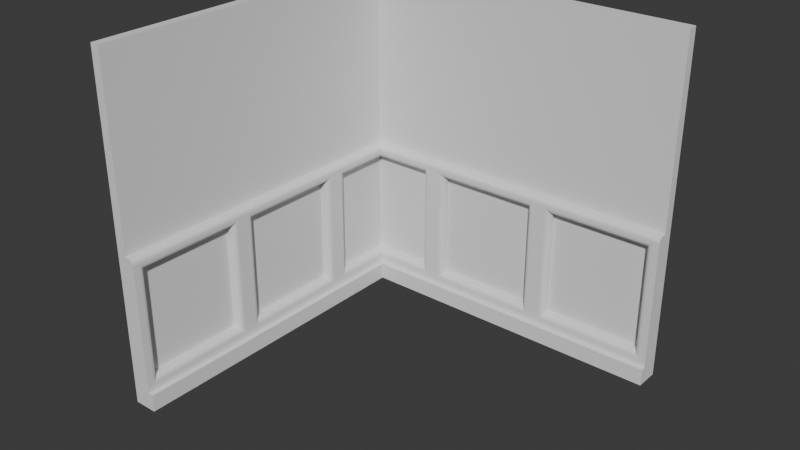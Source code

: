# Source: FI-037_Hallway_Sharp_Corner_Wall.blend  (saved by Blender 4.2.66; exported with 4.5.12 LTS)
import bpy
from mathutils import Matrix  # noqa: F401  (used for matrix-valued properties, if any)

bpy.ops.wm.read_factory_settings(use_empty=True)
scene = bpy.context.scene
scene.name = 'Scene'

# ---- collections
col_collection = bpy.data.collections.new('Collection'); scene.collection.children.link(col_collection)
col_export = bpy.data.collections.new('Export'); scene.collection.children.link(col_export)
col_export_001 = bpy.data.collections.new('Export.001'); col_export.children.link(col_export_001)

# ---- world
world_world = bpy.data.worlds.new('World'); scene.world = world_world
world_world.use_nodes = True; world_world.node_tree.nodes.clear()
_N = world_world.node_tree.nodes; _L = world_world.node_tree.links
n0 = _N.new('ShaderNodeOutputWorld'); n0.name = 'World Output'; n0.location = (300, 300)
n1 = _N.new('ShaderNodeBackground'); n1.name = 'Background'; n1.location = (10, 300)
n1.inputs[0].default_value = (0.05088, 0.05088, 0.05088, 1.0)
_L.new(n1.outputs[0], n0.inputs[0])
n0.is_active_output = True
world_world.color = (0.05088, 0.05088, 0.05088)
world_world.sun_shadow_jitter_overblur = 0.0

# ---- meshes
me_cube_002 = bpy.data.meshes.new('Cube.002')
me_cube_002.from_pydata([(-1.192e-07, -2.0, 0.0), (-1.192e-07, -2.0, 2.0), (0.05444, -2.0, 0.0), (0.05444, -2.0, 2.0), (-1.192e-07, -2.0, 0.9), (0.05444, -2.0, 0.9), (0.0, -0.5196, 0.0), (0.0, -1.26, 0.0), (0.0, -1.26, 2.0), (0.0, -0.5196, 2.0), (0.05444, -1.26, 0.0), (0.05444, -0.5196, 0.0), (0.05444, -0.5196, 2.0), (0.05444, -1.26, 2.0), (0.05444, -0.5196, 0.9), (0.05444, -1.26, 0.9), (0.0, -1.26, 0.9), (0.0, -0.5196, 0.9), (0.05444, -2.0, 0.1), (-1.192e-07, -2.0, 0.1), (0.0, -1.26, 0.1), (0.0, -0.5196, 0.1), (0.05444, -0.5196, 0.1), (0.05444, -1.26, 0.1), (0.05444, -0.5937, 0.82), (0.05444, -1.186, 0.82), (0.05444, -0.5937, 0.18), (0.05444, -1.186, 0.18), (0.05444, -0.4456, 0.82), (0.05444, -0.4456, 0.18), (0.05444, -1.334, 0.82), (0.05444, -1.927, 0.82), (0.05444, -1.927, 0.18), (0.05444, -1.334, 0.18), (0.11, -2.0, 0.1), (0.11, -0.5196, 0.1), (0.11, -1.26, 0.1), (0.1378, -0.5196, 0.0), (0.1378, -2.0, 0.1), (0.1378, -2.0, 0.0), (0.1378, -1.26, 0.0), (0.1378, -0.5196, 0.1), (0.1378, -1.26, 0.1), (0.11, -1.26, 0.8703), (0.07701, -1.26, 0.9), (0.1075, -1.26, 0.8817), (0.1003, -1.26, 0.8913), (0.08964, -1.26, 0.8977), (0.07701, -2.0, 0.9), (0.11, -2.0, 0.8703), (0.1075, -2.0, 0.8817), (0.1003, -2.0, 0.8913), (0.08964, -2.0, 0.8977), (0.07701, -0.5196, 0.9), (0.11, -0.5196, 0.8703), (0.08964, -0.5196, 0.8977), (0.1003, -0.5196, 0.8913), (0.1075, -0.5196, 0.8817), (0.07701, -0.5937, 0.82), (0.11, -0.564, 0.8521), (0.08964, -0.5914, 0.8224), (0.1003, -0.585, 0.8294), (0.1075, -0.5753, 0.8398), (0.11, -1.216, 0.8521), (0.07701, -1.186, 0.82), (0.1075, -1.205, 0.8398), (0.1003, -1.195, 0.8294), (0.08964, -1.189, 0.8224), (0.07701, -0.5937, 0.18), (0.11, -0.564, 0.1479), (0.08964, -0.5914, 0.1776), (0.1003, -0.585, 0.1706), (0.1075, -0.5753, 0.1602), (0.11, -1.216, 0.1479), (0.07701, -1.186, 0.18), (0.1075, -1.205, 0.1602), (0.1003, -1.195, 0.1706), (0.08964, -1.189, 0.1776), (0.11, -0.4753, 0.8521), (0.07701, -0.4456, 0.82), (0.1075, -0.4639, 0.8398), (0.1003, -0.4543, 0.8294), (0.08964, -0.4478, 0.8224), (0.11, -0.4753, 0.1479), (0.07701, -0.4456, 0.18), (0.1075, -0.4639, 0.1602), (0.1003, -0.4543, 0.1706), (0.08964, -0.4478, 0.1776), (0.07701, -1.334, 0.82), (0.11, -1.305, 0.8521), (0.08964, -1.332, 0.8224), (0.1003, -1.326, 0.8294), (0.1075, -1.316, 0.8398), (0.11, -1.957, 0.8521), (0.07701, -1.927, 0.82), (0.1075, -1.945, 0.8398), (0.1003, -1.936, 0.8294), (0.08964, -1.929, 0.8224), (0.11, -1.957, 0.1479), (0.07701, -1.927, 0.18), (0.1075, -1.945, 0.1602), (0.1003, -1.936, 0.1706), (0.08964, -1.929, 0.1776), (0.07701, -1.334, 0.18), (0.11, -1.305, 0.1479), (0.08964, -1.332, 0.1776), (0.1003, -1.326, 0.1706), (0.1075, -1.316, 0.1602), (0.05444, -0.05667, 0.9), (0.05444, -0.05667, 0.1), (0.05444, -0.05667, 0.18), (0.11, -0.1122, 0.1), (0.1378, -0.14, 0.0), (0.1378, -0.14, 0.1), (0.07701, -0.07924, 0.9), (0.11, -0.1122, 0.8521), (0.1075, -0.1097, 0.8398), (0.1003, -0.1026, 0.8294), (0.08964, -0.09186, 0.8224), (0.07701, -0.07924, 0.82), (0.07701, -0.07924, 0.18), (0.1075, -0.1097, 0.1602), (2.0, -5.96e-08, 0.0), (2.0, -5.96e-08, 2.0), (2.0, -0.05667, 0.0), (2.0, -0.05667, 2.0), (2.0, -5.96e-08, 0.9), (2.0, -0.05667, 0.9), (0.5174, -1.788e-07, 0.0), (1.258, -1.788e-07, 0.0), (1.258, -1.788e-07, 2.0), (0.5174, -1.788e-07, 2.0), (1.258, -0.05667, 0.0), (0.5174, -0.05667, 0.0), (0.5174, -0.05667, 2.0), (1.258, -0.05667, 2.0), (0.5174, -0.05667, 0.9), (1.258, -0.05667, 0.9), (1.258, -1.788e-07, 0.9), (0.5174, -1.788e-07, 0.9), (2.0, -0.05667, 0.1), (2.0, -5.96e-08, 0.1), (1.258, -1.788e-07, 0.1), (0.5174, -1.788e-07, 0.1), (0.5174, -0.05667, 0.1), (1.258, -0.05667, 0.1), (0.5915, -0.05667, 0.82), (1.184, -0.05667, 0.82), (0.5915, -0.05667, 0.18), (1.184, -0.05667, 0.18), (0.4433, -0.05667, 0.82), (0.4433, -0.05667, 0.18), (1.332, -0.05667, 0.82), (1.925, -0.05667, 0.82), (1.925, -0.05667, 0.18), (1.332, -0.05667, 0.18), (2.0, -0.1122, 0.1), (0.5174, -0.1122, 0.1), (1.258, -0.1122, 0.1), (0.5174, -0.14, 0.0), (2.0, -0.14, 0.1), (2.0, -0.14, 0.0), (1.258, -0.14, 0.0), (0.5174, -0.14, 0.1), (1.258, -0.14, 0.1), (1.258, -0.1122, 0.8703), (1.258, -0.07924, 0.9), (1.258, -0.1097, 0.8817), (1.258, -0.1026, 0.8913), (1.258, -0.09186, 0.8977), (2.0, -0.07924, 0.9), (2.0, -0.1122, 0.8703), (2.0, -0.1097, 0.8817), (2.0, -0.1026, 0.8913), (2.0, -0.09186, 0.8977), (0.5174, -0.07924, 0.9), (0.5174, -0.1122, 0.8703), (0.5174, -0.09186, 0.8977), (0.5174, -0.1026, 0.8913), (0.5174, -0.1097, 0.8817), (0.5915, -0.07924, 0.82), (0.5617, -0.1122, 0.8521), (0.5892, -0.09186, 0.8224), (0.5828, -0.1026, 0.8294), (0.5731, -0.1097, 0.8398), (1.214, -0.1122, 0.8521), (1.184, -0.07924, 0.82), (1.202, -0.1097, 0.8398), (1.193, -0.1026, 0.8294), (1.186, -0.09186, 0.8224), (0.5915, -0.07924, 0.18), (0.5617, -0.1122, 0.1479), (0.5892, -0.09186, 0.1776), (0.5828, -0.1026, 0.1706), (0.5731, -0.1097, 0.1602), (1.214, -0.1122, 0.1479), (1.184, -0.07924, 0.18), (1.202, -0.1097, 0.1602), (1.193, -0.1026, 0.1706), (1.186, -0.09186, 0.1776), (0.4731, -0.1122, 0.8521), (0.4433, -0.07924, 0.82), (0.4617, -0.1097, 0.8398), (0.452, -0.1026, 0.8294), (0.4456, -0.09186, 0.8224), (0.4731, -0.1122, 0.1479), (0.4433, -0.07924, 0.18), (0.4617, -0.1097, 0.1602), (0.452, -0.1026, 0.1706), (0.4456, -0.09186, 0.1776), (1.332, -0.07924, 0.82), (1.302, -0.1122, 0.8521), (1.33, -0.09186, 0.8224), (1.324, -0.1026, 0.8294), (1.314, -0.1097, 0.8398), (1.955, -0.1122, 0.8521), (1.925, -0.07924, 0.82), (1.943, -0.1097, 0.8398), (1.934, -0.1026, 0.8294), (1.927, -0.09186, 0.8224), (1.955, -0.1122, 0.1479), (1.925, -0.07924, 0.18), (1.943, -0.1097, 0.1602), (1.934, -0.1026, 0.1706), (1.927, -0.09186, 0.1776), (1.332, -0.07924, 0.18), (1.302, -0.1122, 0.1479), (1.33, -0.09186, 0.1776), (1.324, -0.1026, 0.1706), (1.314, -0.1097, 0.1602), (0.0, -2.384e-07, 2.0), (0.05444, -0.05667, 0.0), (0.0, -2.384e-07, 0.9), (0.0, -2.98e-07, 0.0), (0.05444, -0.05667, 2.0), (0.0, -2.384e-07, 0.1), (0.05444, -0.05667, 0.82), (0.08964, -0.09186, 0.8977), (0.1003, -0.1026, 0.8913), (0.1075, -0.1097, 0.8817), (0.08964, -0.09186, 0.1776), (0.1003, -0.1026, 0.1706), (0.11, -0.1122, 0.1479), (0.11, -0.1122, 0.8703)], [], [(15, 13, 3, 5), (5, 3, 1, 4), (7, 10, 2, 0), (13, 8, 1, 3), (18, 5, 4, 19), (19, 4, 16, 20), (20, 16, 17, 21), (23, 22, 35, 36), (43, 36, 73, 63), (234, 230, 9, 12), (12, 9, 8, 13), (233, 231, 11, 6), (6, 11, 10, 7), (108, 234, 12, 14), (14, 12, 13, 15), (4, 1, 8, 16), (16, 8, 9, 17), (2, 10, 40, 39), (7, 20, 21, 6), (0, 19, 20, 7), (22, 23, 42, 41), (2, 18, 19, 0), (26, 24, 25, 27), (18, 23, 36, 34), (243, 54, 78, 115), (34, 36, 104, 98), (110, 236, 28, 29), (32, 31, 94, 99), (36, 35, 69, 73), (33, 30, 31, 32), (110, 29, 84, 120), (33, 32, 99, 103), (26, 27, 74, 68), (54, 35, 83, 78), (25, 24, 58, 64), (36, 43, 89, 104), (54, 43, 63, 59), (35, 54, 59, 69), (31, 30, 88, 94), (14, 15, 44, 53), (108, 14, 53, 114), (5, 18, 34, 49, 50, 51, 52, 48), (24, 26, 68, 58), (49, 34, 98, 93), (27, 25, 64, 74), (30, 33, 103, 88), (43, 49, 93, 89), (29, 28, 79, 84), (37, 41, 42, 40), (112, 113, 41, 37), (40, 42, 38, 39), (109, 22, 41, 113), (18, 2, 39, 38), (23, 18, 38, 42), (10, 11, 37, 40), (44, 48, 52, 47), (47, 52, 51, 46), (46, 51, 50, 45), (45, 50, 49, 43), (114, 53, 55, 237), (237, 55, 56, 238), (238, 56, 57, 239), (239, 57, 54, 243), (53, 44, 47, 55), (55, 47, 46, 56), (56, 46, 45, 57), (57, 45, 43, 54), (59, 63, 65, 62), (62, 65, 66, 61), (61, 66, 67, 60), (60, 67, 64, 58), (58, 68, 70, 60), (60, 70, 71, 61), (61, 71, 72, 62), (62, 72, 69, 59), (63, 73, 75, 65), (65, 75, 76, 66), (66, 76, 77, 67), (67, 77, 74, 64), (68, 74, 77, 70), (70, 77, 76, 71), (71, 76, 75, 72), (72, 75, 73, 69), (115, 78, 80, 116), (116, 80, 81, 117), (117, 81, 82, 118), (118, 82, 79, 119), (78, 83, 85, 80), (80, 85, 86, 81), (81, 86, 87, 82), (82, 87, 84, 79), (120, 84, 87, 240), (240, 87, 86, 241), (241, 86, 85, 121), (121, 85, 83, 242), (89, 93, 95, 92), (92, 95, 96, 91), (91, 96, 97, 90), (90, 97, 94, 88), (93, 98, 100, 95), (95, 100, 101, 96), (96, 101, 102, 97), (97, 102, 99, 94), (88, 103, 105, 90), (90, 105, 106, 91), (91, 106, 107, 92), (92, 107, 104, 89), (103, 99, 102, 105), (105, 102, 101, 106), (106, 101, 100, 107), (107, 100, 98, 104), (15, 5, 48, 44), (35, 111, 242, 83), (28, 236, 119, 79), (22, 109, 111, 35), (6, 21, 235, 233), (21, 17, 232, 235), (11, 231, 112, 37), (17, 9, 230, 232), (137, 127, 125, 135), (127, 126, 123, 125), (129, 122, 124, 132), (135, 125, 123, 130), (140, 141, 126, 127), (141, 142, 138, 126), (142, 143, 139, 138), (145, 158, 157, 144), (165, 185, 195, 158), (234, 134, 131, 230), (134, 135, 130, 131), (233, 128, 133, 231), (128, 129, 132, 133), (108, 136, 134, 234), (136, 137, 135, 134), (126, 138, 130, 123), (138, 139, 131, 130), (124, 161, 162, 132), (129, 128, 143, 142), (122, 129, 142, 141), (144, 163, 164, 145), (124, 122, 141, 140), (148, 149, 147, 146), (140, 156, 158, 145), (243, 115, 200, 176), (156, 220, 226, 158), (110, 151, 150, 236), (154, 221, 216, 153), (158, 195, 191, 157), (155, 154, 153, 152), (110, 120, 206, 151), (155, 225, 221, 154), (148, 190, 196, 149), (176, 200, 205, 157), (147, 186, 180, 146), (158, 226, 211, 165), (176, 181, 185, 165), (157, 191, 181, 176), (153, 216, 210, 152), (136, 175, 166, 137), (108, 114, 175, 136), (127, 170, 174, 173, 172, 171, 156, 140), (146, 180, 190, 148), (171, 215, 220, 156), (149, 196, 186, 147), (152, 210, 225, 155), (165, 211, 215, 171), (151, 206, 201, 150), (159, 162, 164, 163), (112, 159, 163, 113), (162, 161, 160, 164), (109, 113, 163, 144), (140, 160, 161, 124), (145, 164, 160, 140), (132, 162, 159, 133), (166, 169, 174, 170), (169, 168, 173, 174), (168, 167, 172, 173), (167, 165, 171, 172), (114, 237, 177, 175), (237, 238, 178, 177), (238, 239, 179, 178), (239, 243, 176, 179), (175, 177, 169, 166), (177, 178, 168, 169), (178, 179, 167, 168), (179, 176, 165, 167), (181, 184, 187, 185), (184, 183, 188, 187), (183, 182, 189, 188), (182, 180, 186, 189), (180, 182, 192, 190), (182, 183, 193, 192), (183, 184, 194, 193), (184, 181, 191, 194), (185, 187, 197, 195), (187, 188, 198, 197), (188, 189, 199, 198), (189, 186, 196, 199), (190, 192, 199, 196), (192, 193, 198, 199), (193, 194, 197, 198), (194, 191, 195, 197), (115, 116, 202, 200), (116, 117, 203, 202), (117, 118, 204, 203), (118, 119, 201, 204), (200, 202, 207, 205), (202, 203, 208, 207), (203, 204, 209, 208), (204, 201, 206, 209), (120, 240, 209, 206), (240, 241, 208, 209), (241, 121, 207, 208), (121, 242, 205, 207), (211, 214, 217, 215), (214, 213, 218, 217), (213, 212, 219, 218), (212, 210, 216, 219), (215, 217, 222, 220), (217, 218, 223, 222), (218, 219, 224, 223), (219, 216, 221, 224), (210, 212, 227, 225), (212, 213, 228, 227), (213, 214, 229, 228), (214, 211, 226, 229), (225, 227, 224, 221), (227, 228, 223, 224), (228, 229, 222, 223), (229, 226, 220, 222), (137, 166, 170, 127), (157, 205, 242, 111), (150, 201, 119, 236), (144, 157, 111, 109), (128, 233, 235, 143), (143, 235, 232, 139), (133, 159, 112, 231), (139, 232, 230, 131)])
_uv = me_cube_002.uv_layers.new(name='UVMap')
_uv.uv.foreach_set('vector', [0.4875, 0.6667, 0.625, 0.6667, 0.625, 0.75, 0.4875, 0.75, 0.4875, 0.75, 0.625, 0.75, 0.625, 1.0, 0.4875, 1.0, 0.125, 0.6667, 0.375, 0.6667, 0.375, 0.75, 0.125, 0.75, 0.625, 0.6667, 0.875, 0.6667, 0.875, 0.75, 0.625, 0.75, 0.3875, 0.75, 0.4875, 0.75, 0.4875, 1.0, 0.3875, 1.0, 0.3875, 0.0, 0.4875, 0.0, 0.4875, 0.08333, 0.3875, 0.08333, 0.3875, 0.08333, 0.4875, 0.08333, 0.4875, 0.1667, 0.3875, 0.1667, 0.3875, 0.6667, 0.3875, 0.5833, 0.3875, 0.5833, 0.3875, 0.6667, 0.4838, 0.6667, 0.3875, 0.6667, 0.3875, 0.6667, 0.4875, 0.6667, 0.625, 0.5312, 0.875, 0.525, 0.875, 0.5833, 0.625, 0.5833, 0.625, 0.5833, 0.875, 0.5833, 0.875, 0.6667, 0.625, 0.6667, 0.125, 0.525, 0.375, 0.5312, 0.375, 0.5833, 0.125, 0.5833, 0.125, 0.5833, 0.375, 0.5833, 0.375, 0.6667, 0.125, 0.6667, 0.4875, 0.5312, 0.625, 0.5312, 0.625, 0.5833, 0.4875, 0.5833, 0.4875, 0.5833, 0.625, 0.5833, 0.625, 0.6667, 0.4875, 0.6667, 0.4875, 0.0, 0.625, 0.0, 0.625, 0.08333, 0.4875, 0.08333, 0.4875, 0.08333, 0.625, 0.08333, 0.625, 0.1667, 0.4875, 0.1667, 0.375, 0.75, 0.375, 0.6667, 0.375, 0.6667, 0.375, 0.75, 0.375, 0.08333, 0.3875, 0.08333, 0.3875, 0.1667, 0.375, 0.1667, 0.375, 0.0, 0.3875, 0.0, 0.3875, 0.08333, 0.375, 0.08333, 0.3875, 0.5833, 0.3875, 0.6667, 0.3875, 0.6667, 0.3875, 0.5833, 0.375, 0.75, 0.3875, 0.75, 0.3875, 1.0, 0.375, 1.0, 0.3875, 0.5833, 0.4875, 0.5833, 0.4875, 0.6667, 0.3875, 0.6667, 0.3875, 0.75, 0.3875, 0.6667, 0.3875, 0.6667, 0.3875, 0.75, 0.4875, 0.539, 0.4875, 0.5866, 0.4875, 0.5833, 0.4875, 0.5369, 0.3875, 0.75, 0.3875, 0.6667, 0.3875, 0.6667, 0.3875, 0.75, 0.3875, 0.5286, 0.4875, 0.5286, 0.4875, 0.5833, 0.3875, 0.5833, 0.3875, 0.75, 0.4875, 0.75, 0.4875, 0.75, 0.3875, 0.75, 0.3875, 0.6667, 0.3875, 0.5833, 0.3875, 0.5833, 0.3875, 0.6667, 0.3875, 0.6667, 0.4875, 0.6667, 0.4875, 0.75, 0.3875, 0.75, 0.3875, 0.5286, 0.3875, 0.5833, 0.3875, 0.5833, 0.3875, 0.5318, 0.3875, 0.6667, 0.3875, 0.75, 0.3875, 0.75, 0.3875, 0.6667, 0.3875, 0.5833, 0.3875, 0.6667, 0.3875, 0.6667, 0.3875, 0.5833, 0.4838, 0.5833, 0.3875, 0.5833, 0.3875, 0.5833, 0.4875, 0.5833, 0.4875, 0.6667, 0.4875, 0.5833, 0.4875, 0.5833, 0.4875, 0.6667, 0.3875, 0.6667, 0.4838, 0.6667, 0.4875, 0.6667, 0.3875, 0.6667, 0.4875, 0.5801, 0.4875, 0.6699, 0.4875, 0.6667, 0.4875, 0.5833, 0.3875, 0.5833, 0.4838, 0.5833, 0.4875, 0.5833, 0.3875, 0.5833, 0.4875, 0.75, 0.4875, 0.6667, 0.4875, 0.6667, 0.4875, 0.75, 0.4875, 0.5833, 0.4875, 0.6667, 0.4875, 0.6667, 0.4875, 0.5833, 0.4875, 0.5312, 0.4875, 0.5833, 0.4875, 0.5833, 0.4875, 0.5338, 0.4875, 0.75, 0.3875, 0.75, 0.3875, 0.75, 0.4875, 0.75, 0.4875, 0.75, 0.4875, 0.7491, 0.4875, 0.7498, 0.4875, 0.75, 0.4875, 0.5833, 0.3875, 0.5833, 0.3875, 0.5833, 0.4875, 0.5833, 0.4838, 0.75, 0.3875, 0.75, 0.3875, 0.75, 0.4875, 0.75, 0.3875, 0.6667, 0.4875, 0.6667, 0.4875, 0.6667, 0.3875, 0.6667, 0.4875, 0.6667, 0.3875, 0.6667, 0.3875, 0.6667, 0.4875, 0.6667, 0.4875, 0.6634, 0.4875, 0.75, 0.4875, 0.75, 0.4875, 0.6667, 0.3875, 0.5833, 0.4875, 0.5833, 0.4875, 0.5833, 0.3875, 0.5833, 0.375, 0.5833, 0.3875, 0.5833, 0.3875, 0.6667, 0.375, 0.6667, 0.375, 0.5406, 0.3875, 0.5406, 0.3875, 0.5833, 0.375, 0.5833, 0.375, 0.6667, 0.3875, 0.6667, 0.3875, 0.75, 0.375, 0.75, 0.3875, 0.5312, 0.3875, 0.5833, 0.3875, 0.5833, 0.3875, 0.5406, 0.3875, 0.75, 0.375, 0.75, 0.375, 0.75, 0.3875, 0.75, 0.3875, 0.6667, 0.3875, 0.75, 0.3875, 0.75, 0.3875, 0.6667, 0.375, 0.6667, 0.375, 0.5833, 0.375, 0.5833, 0.375, 0.6667, 0.4875, 0.6667, 0.4875, 0.75, 0.4875, 0.7498, 0.4875, 0.6667, 0.4875, 0.6667, 0.4875, 0.7498, 0.4875, 0.7491, 0.4875, 0.6667, 0.4875, 0.6667, 0.4875, 0.7491, 0.4875, 0.75, 0.4875, 0.6667, 0.4875, 0.6667, 0.4875, 0.75, 0.4875, 0.75, 0.4875, 0.6634, 0.4875, 0.5338, 0.4875, 0.5833, 0.4875, 0.5833, 0.4875, 0.5353, 0.4875, 0.5353, 0.4875, 0.5833, 0.4875, 0.5833, 0.4875, 0.5369, 0.4875, 0.5369, 0.4875, 0.5833, 0.4875, 0.5833, 0.4875, 0.5372, 0.4875, 0.5372, 0.4875, 0.5833, 0.4875, 0.5866, 0.4875, 0.539, 0.4875, 0.5833, 0.4875, 0.6667, 0.4875, 0.6667, 0.4875, 0.5833, 0.4875, 0.5833, 0.4875, 0.6667, 0.4875, 0.6667, 0.4875, 0.5833, 0.4875, 0.5833, 0.4875, 0.6667, 0.4875, 0.6667, 0.4875, 0.5833, 0.4875, 0.5833, 0.4875, 0.6667, 0.4875, 0.6699, 0.4875, 0.5801, 0.4875, 0.5833, 0.4875, 0.6667, 0.4875, 0.6667, 0.4875, 0.5833, 0.4875, 0.5833, 0.4875, 0.6667, 0.4875, 0.6667, 0.4875, 0.5833, 0.4875, 0.5833, 0.4875, 0.6667, 0.4877, 0.6668, 0.4877, 0.5832, 0.4877, 0.5832, 0.4877, 0.6668, 0.4875, 0.6667, 0.4875, 0.5833, 0.4875, 0.5833, 0.3875, 0.5833, 0.3873, 0.5832, 0.4877, 0.5832, 0.4877, 0.5832, 0.3873, 0.5832, 0.3875, 0.5833, 0.4875, 0.5833, 0.4875, 0.5833, 0.3875, 0.5833, 0.3875, 0.5833, 0.4875, 0.5833, 0.4875, 0.5833, 0.3875, 0.5833, 0.3875, 0.5833, 0.4875, 0.5833, 0.4875, 0.6667, 0.3875, 0.6667, 0.3875, 0.6667, 0.4875, 0.6667, 0.4875, 0.6667, 0.3875, 0.6667, 0.3875, 0.6667, 0.4875, 0.6667, 0.4875, 0.6667, 0.3875, 0.6667, 0.3873, 0.6668, 0.4877, 0.6668, 0.4877, 0.6668, 0.3873, 0.6668, 0.3875, 0.6667, 0.4875, 0.6667, 0.3875, 0.5833, 0.3875, 0.6667, 0.3873, 0.6668, 0.3873, 0.5832, 0.3873, 0.5832, 0.3873, 0.6668, 0.3875, 0.6667, 0.3875, 0.5833, 0.3875, 0.5833, 0.3875, 0.6667, 0.3875, 0.6667, 0.3875, 0.5833, 0.3875, 0.5833, 0.3875, 0.6667, 0.3875, 0.6667, 0.3875, 0.5833, 0.4875, 0.5369, 0.4875, 0.5833, 0.4875, 0.5833, 0.4875, 0.5364, 0.4875, 0.5364, 0.4875, 0.5833, 0.4875, 0.5833, 0.4875, 0.5353, 0.4875, 0.5353, 0.4875, 0.5833, 0.4877, 0.5835, 0.4877, 0.5336, 0.4877, 0.5336, 0.4877, 0.5835, 0.4875, 0.5833, 0.4875, 0.5318, 0.4875, 0.5833, 0.3875, 0.5833, 0.3875, 0.5833, 0.4875, 0.5833, 0.4875, 0.5833, 0.3875, 0.5833, 0.3875, 0.5833, 0.4875, 0.5833, 0.4875, 0.5833, 0.3875, 0.5833, 0.3873, 0.5835, 0.4877, 0.5835, 0.4877, 0.5835, 0.3873, 0.5835, 0.3875, 0.5833, 0.4875, 0.5833, 0.3875, 0.5318, 0.3875, 0.5833, 0.3873, 0.5835, 0.3873, 0.5336, 0.3873, 0.5336, 0.3873, 0.5835, 0.3875, 0.5833, 0.3875, 0.5353, 0.3875, 0.5353, 0.3875, 0.5833, 0.3875, 0.5833, 0.3875, 0.5364, 0.3875, 0.5364, 0.3875, 0.5833, 0.3875, 0.5833, 0.3875, 0.5369, 0.4875, 0.6667, 0.4875, 0.75, 0.4875, 0.75, 0.4875, 0.6667, 0.4875, 0.6667, 0.4875, 0.75, 0.4875, 0.75, 0.4875, 0.6667, 0.4875, 0.6667, 0.4875, 0.75, 0.4877, 0.7502, 0.4877, 0.6665, 0.4877, 0.6665, 0.4877, 0.7502, 0.4875, 0.75, 0.4875, 0.6667, 0.4875, 0.75, 0.3875, 0.75, 0.3875, 0.75, 0.4875, 0.75, 0.4875, 0.75, 0.3875, 0.75, 0.3875, 0.75, 0.4875, 0.75, 0.4875, 0.75, 0.3875, 0.75, 0.3873, 0.7502, 0.4877, 0.7502, 0.4877, 0.7502, 0.3873, 0.7502, 0.3875, 0.75, 0.4875, 0.75, 0.4875, 0.6667, 0.3875, 0.6667, 0.3873, 0.6665, 0.4877, 0.6665, 0.4877, 0.6665, 0.3873, 0.6665, 0.3875, 0.6667, 0.4875, 0.6667, 0.4875, 0.6667, 0.3875, 0.6667, 0.3875, 0.6667, 0.4875, 0.6667, 0.4875, 0.6667, 0.3875, 0.6667, 0.3875, 0.6667, 0.4875, 0.6667, 0.3875, 0.6667, 0.3875, 0.75, 0.3873, 0.7502, 0.3873, 0.6665, 0.3873, 0.6665, 0.3873, 0.7502, 0.3875, 0.75, 0.3875, 0.6667, 0.3875, 0.6667, 0.3875, 0.75, 0.3875, 0.75, 0.3875, 0.6667, 0.3875, 0.6667, 0.3875, 0.75, 0.3875, 0.75, 0.3875, 0.6667, 0.4875, 0.6667, 0.4875, 0.75, 0.4875, 0.75, 0.4875, 0.6667, 0.3875, 0.5833, 0.3875, 0.5375, 0.3875, 0.5369, 0.3875, 0.5833, 0.4875, 0.5833, 0.4875, 0.5286, 0.4875, 0.5318, 0.4875, 0.5833, 0.3875, 0.5833, 0.3875, 0.5312, 0.3875, 0.5375, 0.3875, 0.5833, 0.375, 0.1667, 0.3875, 0.1667, 0.3875, 0.225, 0.375, 0.225, 0.3875, 0.1667, 0.4875, 0.1667, 0.4875, 0.225, 0.3875, 0.225, 0.375, 0.5833, 0.375, 0.5312, 0.375, 0.5406, 0.375, 0.5833, 0.4875, 0.1667, 0.625, 0.1667, 0.625, 0.225, 0.4875, 0.225, 0.4875, 0.6667, 0.4875, 0.75, 0.625, 0.75, 0.625, 0.6667, 0.4875, 0.75, 0.4875, 1.0, 0.625, 1.0, 0.625, 0.75, 0.125, 0.6667, 0.125, 0.75, 0.375, 0.75, 0.375, 0.6667, 0.625, 0.6667, 0.625, 0.75, 0.875, 0.75, 0.875, 0.6667, 0.3875, 0.75, 0.3875, 1.0, 0.4875, 1.0, 0.4875, 0.75, 0.3875, 0.0, 0.3875, 0.08333, 0.4875, 0.08333, 0.4875, 0.0, 0.3875, 0.08333, 0.3875, 0.1667, 0.4875, 0.1667, 0.4875, 0.08333, 0.3875, 0.6667, 0.3875, 0.6667, 0.3875, 0.5833, 0.3875, 0.5833, 0.4838, 0.6667, 0.4875, 0.6667, 0.3875, 0.6667, 0.3875, 0.6667, 0.625, 0.5312, 0.625, 0.5833, 0.875, 0.5833, 0.875, 0.525, 0.625, 0.5833, 0.625, 0.6667, 0.875, 0.6667, 0.875, 0.5833, 0.125, 0.525, 0.125, 0.5833, 0.375, 0.5833, 0.375, 0.5312, 0.125, 0.5833, 0.125, 0.6667, 0.375, 0.6667, 0.375, 0.5833, 0.4875, 0.5312, 0.4875, 0.5833, 0.625, 0.5833, 0.625, 0.5312, 0.4875, 0.5833, 0.4875, 0.6667, 0.625, 0.6667, 0.625, 0.5833, 0.4875, 0.0, 0.4875, 0.08333, 0.625, 0.08333, 0.625, 0.0, 0.4875, 0.08333, 0.4875, 0.1667, 0.625, 0.1667, 0.625, 0.08333, 0.375, 0.75, 0.375, 0.75, 0.375, 0.6667, 0.375, 0.6667, 0.375, 0.08333, 0.375, 0.1667, 0.3875, 0.1667, 0.3875, 0.08333, 0.375, 0.0, 0.375, 0.08333, 0.3875, 0.08333, 0.3875, 0.0, 0.3875, 0.5833, 0.3875, 0.5833, 0.3875, 0.6667, 0.3875, 0.6667, 0.375, 0.75, 0.375, 1.0, 0.3875, 1.0, 0.3875, 0.75, 0.3875, 0.5833, 0.3875, 0.6667, 0.4875, 0.6667, 0.4875, 0.5833, 0.3875, 0.75, 0.3875, 0.75, 0.3875, 0.6667, 0.3875, 0.6667, 0.4875, 0.539, 0.4875, 0.5369, 0.4875, 0.5833, 0.4875, 0.5866, 0.3875, 0.75, 0.3875, 0.75, 0.3875, 0.6667, 0.3875, 0.6667, 0.3875, 0.5286, 0.3875, 0.5833, 0.4875, 0.5833, 0.4875, 0.5286, 0.3875, 0.75, 0.3875, 0.75, 0.4875, 0.75, 0.4875, 0.75, 0.3875, 0.6667, 0.3875, 0.6667, 0.3875, 0.5833, 0.3875, 0.5833, 0.3875, 0.6667, 0.3875, 0.75, 0.4875, 0.75, 0.4875, 0.6667, 0.3875, 0.5286, 0.3875, 0.5318, 0.3875, 0.5833, 0.3875, 0.5833, 0.3875, 0.6667, 0.3875, 0.6667, 0.3875, 0.75, 0.3875, 0.75, 0.3875, 0.5833, 0.3875, 0.5833, 0.3875, 0.6667, 0.3875, 0.6667, 0.4838, 0.5833, 0.4875, 0.5833, 0.3875, 0.5833, 0.3875, 0.5833, 0.4875, 0.6667, 0.4875, 0.6667, 0.4875, 0.5833, 0.4875, 0.5833, 0.3875, 0.6667, 0.3875, 0.6667, 0.4875, 0.6667, 0.4838, 0.6667, 0.4875, 0.5801, 0.4875, 0.5833, 0.4875, 0.6667, 0.4875, 0.6699, 0.3875, 0.5833, 0.3875, 0.5833, 0.4875, 0.5833, 0.4838, 0.5833, 0.4875, 0.75, 0.4875, 0.75, 0.4875, 0.6667, 0.4875, 0.6667, 0.4875, 0.5833, 0.4875, 0.5833, 0.4875, 0.6667, 0.4875, 0.6667, 0.4875, 0.5312, 0.4875, 0.5338, 0.4875, 0.5833, 0.4875, 0.5833, 0.4875, 0.75, 0.4875, 0.75, 0.4875, 0.7498, 0.4875, 0.7491, 0.4875, 0.75, 0.4875, 0.75, 0.3875, 0.75, 0.3875, 0.75, 0.4875, 0.5833, 0.4875, 0.5833, 0.3875, 0.5833, 0.3875, 0.5833, 0.4838, 0.75, 0.4875, 0.75, 0.3875, 0.75, 0.3875, 0.75, 0.3875, 0.6667, 0.3875, 0.6667, 0.4875, 0.6667, 0.4875, 0.6667, 0.4875, 0.6667, 0.4875, 0.6667, 0.3875, 0.6667, 0.3875, 0.6667, 0.4875, 0.6634, 0.4875, 0.6667, 0.4875, 0.75, 0.4875, 0.75, 0.3875, 0.5833, 0.3875, 0.5833, 0.4875, 0.5833, 0.4875, 0.5833, 0.375, 0.5833, 0.375, 0.6667, 0.3875, 0.6667, 0.3875, 0.5833, 0.375, 0.5406, 0.375, 0.5833, 0.3875, 0.5833, 0.3875, 0.5406, 0.375, 0.6667, 0.375, 0.75, 0.3875, 0.75, 0.3875, 0.6667, 0.3875, 0.5312, 0.3875, 0.5406, 0.3875, 0.5833, 0.3875, 0.5833, 0.3875, 0.75, 0.3875, 0.75, 0.375, 0.75, 0.375, 0.75, 0.3875, 0.6667, 0.3875, 0.6667, 0.3875, 0.75, 0.3875, 0.75, 0.375, 0.6667, 0.375, 0.6667, 0.375, 0.5833, 0.375, 0.5833, 0.4875, 0.6667, 0.4875, 0.6667, 0.4875, 0.7498, 0.4875, 0.75, 0.4875, 0.6667, 0.4875, 0.6667, 0.4875, 0.7491, 0.4875, 0.7498, 0.4875, 0.6667, 0.4875, 0.6667, 0.4875, 0.75, 0.4875, 0.7491, 0.4875, 0.6667, 0.4875, 0.6634, 0.4875, 0.75, 0.4875, 0.75, 0.4875, 0.5338, 0.4875, 0.5353, 0.4875, 0.5833, 0.4875, 0.5833, 0.4875, 0.5353, 0.4875, 0.5369, 0.4875, 0.5833, 0.4875, 0.5833, 0.4875, 0.5369, 0.4875, 0.5372, 0.4875, 0.5833, 0.4875, 0.5833, 0.4875, 0.5372, 0.4875, 0.539, 0.4875, 0.5866, 0.4875, 0.5833, 0.4875, 0.5833, 0.4875, 0.5833, 0.4875, 0.6667, 0.4875, 0.6667, 0.4875, 0.5833, 0.4875, 0.5833, 0.4875, 0.6667, 0.4875, 0.6667, 0.4875, 0.5833, 0.4875, 0.5833, 0.4875, 0.6667, 0.4875, 0.6667, 0.4875, 0.5833, 0.4875, 0.5801, 0.4875, 0.6699, 0.4875, 0.6667, 0.4875, 0.5833, 0.4875, 0.5833, 0.4875, 0.6667, 0.4875, 0.6667, 0.4875, 0.5833, 0.4875, 0.5833, 0.4875, 0.6667, 0.4875, 0.6667, 0.4875, 0.5833, 0.4877, 0.5832, 0.4877, 0.6668, 0.4875, 0.6667, 0.4877, 0.5832, 0.4875, 0.5833, 0.4875, 0.6667, 0.4877, 0.6668, 0.4875, 0.5833, 0.4877, 0.5832, 0.3873, 0.5832, 0.3875, 0.5833, 0.4877, 0.5832, 0.4875, 0.5833, 0.3875, 0.5833, 0.3873, 0.5832, 0.4875, 0.5833, 0.4875, 0.5833, 0.3875, 0.5833, 0.3875, 0.5833, 0.4875, 0.5833, 0.4875, 0.5833, 0.3875, 0.5833, 0.3875, 0.5833, 0.4875, 0.6667, 0.4875, 0.6667, 0.3875, 0.6667, 0.3875, 0.6667, 0.4875, 0.6667, 0.4875, 0.6667, 0.3875, 0.6667, 0.3875, 0.6667, 0.4875, 0.6667, 0.4877, 0.6668, 0.3873, 0.6668, 0.3875, 0.6667, 0.4877, 0.6668, 0.4875, 0.6667, 0.3875, 0.6667, 0.3873, 0.6668, 0.3875, 0.5833, 0.3873, 0.5832, 0.3873, 0.6668, 0.3875, 0.6667, 0.3873, 0.5832, 0.3875, 0.5833, 0.3875, 0.6667, 0.3873, 0.6668, 0.3875, 0.5833, 0.3875, 0.5833, 0.3875, 0.6667, 0.3875, 0.6667, 0.3875, 0.5833, 0.3875, 0.5833, 0.3875, 0.6667, 0.3875, 0.6667, 0.4875, 0.5369, 0.4875, 0.5364, 0.4875, 0.5833, 0.4875, 0.5833, 0.4875, 0.5364, 0.4875, 0.5353, 0.4875, 0.5833, 0.4875, 0.5833, 0.4875, 0.5353, 0.4877, 0.5336, 0.4877, 0.5835, 0.4875, 0.5833, 0.4877, 0.5336, 0.4875, 0.5318, 0.4875, 0.5833, 0.4877, 0.5835, 0.4875, 0.5833, 0.4875, 0.5833, 0.3875, 0.5833, 0.3875, 0.5833, 0.4875, 0.5833, 0.4875, 0.5833, 0.3875, 0.5833, 0.3875, 0.5833, 0.4875, 0.5833, 0.4877, 0.5835, 0.3873, 0.5835, 0.3875, 0.5833, 0.4877, 0.5835, 0.4875, 0.5833, 0.3875, 0.5833, 0.3873, 0.5835, 0.3875, 0.5318, 0.3873, 0.5336, 0.3873, 0.5835, 0.3875, 0.5833, 0.3873, 0.5336, 0.3875, 0.5353, 0.3875, 0.5833, 0.3873, 0.5835, 0.3875, 0.5353, 0.3875, 0.5364, 0.3875, 0.5833, 0.3875, 0.5833, 0.3875, 0.5364, 0.3875, 0.5369, 0.3875, 0.5833, 0.3875, 0.5833, 0.4875, 0.6667, 0.4875, 0.6667, 0.4875, 0.75, 0.4875, 0.75, 0.4875, 0.6667, 0.4875, 0.6667, 0.4875, 0.75, 0.4875, 0.75, 0.4875, 0.6667, 0.4877, 0.6665, 0.4877, 0.7502, 0.4875, 0.75, 0.4877, 0.6665, 0.4875, 0.6667, 0.4875, 0.75, 0.4877, 0.7502, 0.4875, 0.75, 0.4875, 0.75, 0.3875, 0.75, 0.3875, 0.75, 0.4875, 0.75, 0.4875, 0.75, 0.3875, 0.75, 0.3875, 0.75, 0.4875, 0.75, 0.4877, 0.7502, 0.3873, 0.7502, 0.3875, 0.75, 0.4877, 0.7502, 0.4875, 0.75, 0.3875, 0.75, 0.3873, 0.7502, 0.4875, 0.6667, 0.4877, 0.6665, 0.3873, 0.6665, 0.3875, 0.6667, 0.4877, 0.6665, 0.4875, 0.6667, 0.3875, 0.6667, 0.3873, 0.6665, 0.4875, 0.6667, 0.4875, 0.6667, 0.3875, 0.6667, 0.3875, 0.6667, 0.4875, 0.6667, 0.4875, 0.6667, 0.3875, 0.6667, 0.3875, 0.6667, 0.3875, 0.6667, 0.3873, 0.6665, 0.3873, 0.7502, 0.3875, 0.75, 0.3873, 0.6665, 0.3875, 0.6667, 0.3875, 0.75, 0.3873, 0.7502, 0.3875, 0.6667, 0.3875, 0.6667, 0.3875, 0.75, 0.3875, 0.75, 0.3875, 0.6667, 0.3875, 0.6667, 0.3875, 0.75, 0.3875, 0.75, 0.4875, 0.6667, 0.4875, 0.6667, 0.4875, 0.75, 0.4875, 0.75, 0.3875, 0.5833, 0.3875, 0.5833, 0.3875, 0.5369, 0.3875, 0.5375, 0.4875, 0.5833, 0.4875, 0.5833, 0.4875, 0.5318, 0.4875, 0.5286, 0.3875, 0.5833, 0.3875, 0.5833, 0.3875, 0.5375, 0.3875, 0.5312, 0.375, 0.1667, 0.375, 0.225, 0.3875, 0.225, 0.3875, 0.1667, 0.3875, 0.1667, 0.3875, 0.225, 0.4875, 0.225, 0.4875, 0.1667, 0.375, 0.5833, 0.375, 0.5833, 0.375, 0.5406, 0.375, 0.5312, 0.4875, 0.1667, 0.4875, 0.225, 0.625, 0.225, 0.625, 0.1667])
me_cube_002.update()

# ---- objects
ob_fi_037_sharp_corner_hallway_wall = bpy.data.objects.new('FI-037 Sharp Corner HallWay Wall', me_cube_002)

# ---- transforms, parenting, visibility, modifiers, constraints
ob_fi_037_sharp_corner_hallway_wall.location = (-1.0, 1.0, 0.0)
_m = ob_fi_037_sharp_corner_hallway_wall.modifiers.new('Bevel', 'BEVEL')
_m.width = 0.0303
_m.width_pct = 0.0303
_m.segments = 20
_m.limit_method = 'WEIGHT'
_m.profile_type = 'CUSTOM'

# ---- collection membership
col_export.objects.link(ob_fi_037_sharp_corner_hallway_wall)

# ---- scene / render settings (as saved in the file)
scene.frame_start = 1; scene.frame_end = 250; scene.frame_set(1)
scene.render.engine = 'BLENDER_EEVEE_NEXT'
bpy.context.view_layer.update()

# ---- added for rendering (the .blend has no active camera and no usable light): camera, sun
cam_auto = bpy.data.cameras.new('AutoCamera')
cam_auto.lens = 50.0
cam_auto.sensor_width = 36.0
cam_auto.clip_end = 1000.0
ob_auto_camera = bpy.data.objects.new('AutoCamera', cam_auto)
scene.collection.objects.link(ob_auto_camera)
ob_auto_camera.location = (3.20507, -3.84609, 3.56406)
ob_auto_camera.rotation_euler = (1.09748, -7.21219e-08, 0.694738)
scene.camera = ob_auto_camera
light_auto_sun = bpy.data.lights.new('AutoSun', 'SUN')
light_auto_sun.energy = 3.0
light_auto_sun.angle = 0.0523599
ob_auto_sun = bpy.data.objects.new('AutoSun', light_auto_sun)
scene.collection.objects.link(ob_auto_sun)
ob_auto_sun.rotation_euler = (0.872665, 0.174533, 0.523599)
bpy.context.view_layer.update()
